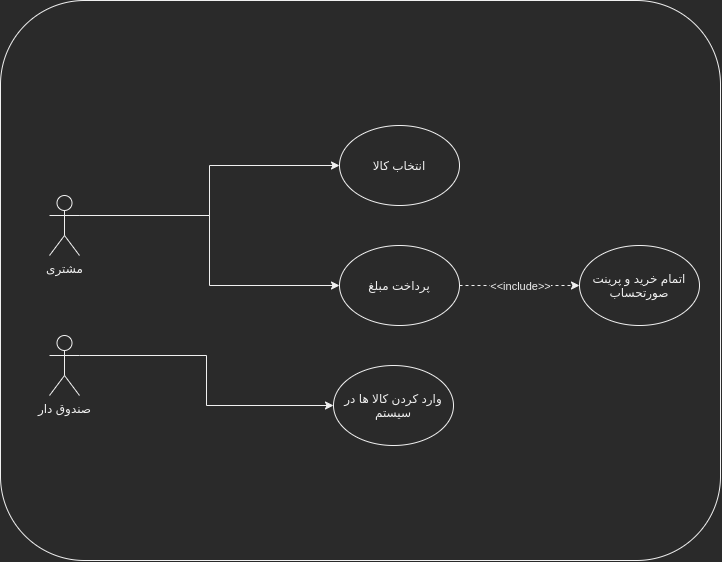

The diagram above was exported from draw.io. Its source (the exported page's mxGraphModel, read from the mxfile embedded in the PNG):
<mxGraphModel dx="2370" dy="1375" grid="1" gridSize="10" guides="1" tooltips="1" connect="1" arrows="1" fold="1" page="1" pageScale="1" pageWidth="827" pageHeight="1169" math="0" shadow="0">
  <root>
    <mxCell id="0" />
    <mxCell id="1" parent="0" />
    <mxCell id="NvFzUgcRIIgeRfnn4pvV-12" value="" style="rounded=1;whiteSpace=wrap;html=1;strokeWidth=1;" vertex="1" parent="1">
      <mxGeometry x="40" y="300" width="720" height="560" as="geometry" />
    </mxCell>
    <mxCell id="NvFzUgcRIIgeRfnn4pvV-1" value="انتخاب کالا" style="ellipse;whiteSpace=wrap;html=1;" vertex="1" parent="1">
      <mxGeometry x="379" y="425" width="120" height="80" as="geometry" />
    </mxCell>
    <mxCell id="NvFzUgcRIIgeRfnn4pvV-10" style="edgeStyle=orthogonalEdgeStyle;rounded=0;orthogonalLoop=1;jettySize=auto;html=1;exitX=1;exitY=0.5;exitDx=0;exitDy=0;entryX=0;entryY=0.5;entryDx=0;entryDy=0;dashed=1;" edge="1" parent="1" source="NvFzUgcRIIgeRfnn4pvV-3" target="NvFzUgcRIIgeRfnn4pvV-4">
      <mxGeometry relative="1" as="geometry" />
    </mxCell>
    <mxCell id="NvFzUgcRIIgeRfnn4pvV-11" value="&amp;lt;&amp;lt;include&amp;gt;&amp;gt;" style="edgeLabel;html=1;align=center;verticalAlign=middle;resizable=0;points=[];" vertex="1" connectable="0" parent="NvFzUgcRIIgeRfnn4pvV-10">
      <mxGeometry x="0.2" y="1" relative="1" as="geometry">
        <mxPoint x="-12" y="1" as="offset" />
      </mxGeometry>
    </mxCell>
    <mxCell id="NvFzUgcRIIgeRfnn4pvV-2" value="وارد کردن کالا ها در سیستم" style="ellipse;whiteSpace=wrap;html=1;" vertex="1" parent="1">
      <mxGeometry x="373" y="665" width="120" height="80" as="geometry" />
    </mxCell>
    <mxCell id="NvFzUgcRIIgeRfnn4pvV-3" value="پرداخت مبلغ" style="ellipse;whiteSpace=wrap;html=1;" vertex="1" parent="1">
      <mxGeometry x="379" y="545" width="120" height="80" as="geometry" />
    </mxCell>
    <mxCell id="NvFzUgcRIIgeRfnn4pvV-4" value="اتمام خرید و پرینت صورتحساب" style="ellipse;whiteSpace=wrap;html=1;" vertex="1" parent="1">
      <mxGeometry x="619" y="545" width="120" height="80" as="geometry" />
    </mxCell>
    <mxCell id="NvFzUgcRIIgeRfnn4pvV-8" style="edgeStyle=orthogonalEdgeStyle;rounded=0;orthogonalLoop=1;jettySize=auto;html=1;exitX=1;exitY=0.3333333333333333;exitDx=0;exitDy=0;exitPerimeter=0;entryX=0;entryY=0.5;entryDx=0;entryDy=0;" edge="1" parent="1" source="NvFzUgcRIIgeRfnn4pvV-5" target="NvFzUgcRIIgeRfnn4pvV-2">
      <mxGeometry relative="1" as="geometry" />
    </mxCell>
    <mxCell id="NvFzUgcRIIgeRfnn4pvV-5" value="صندوق دار" style="shape=umlActor;verticalLabelPosition=bottom;verticalAlign=top;html=1;outlineConnect=0;" vertex="1" parent="1">
      <mxGeometry x="89" y="635" width="30" height="60" as="geometry" />
    </mxCell>
    <mxCell id="NvFzUgcRIIgeRfnn4pvV-7" style="edgeStyle=orthogonalEdgeStyle;rounded=0;orthogonalLoop=1;jettySize=auto;html=1;exitX=1;exitY=0.3333333333333333;exitDx=0;exitDy=0;exitPerimeter=0;entryX=0;entryY=0.5;entryDx=0;entryDy=0;" edge="1" parent="1" source="NvFzUgcRIIgeRfnn4pvV-6" target="NvFzUgcRIIgeRfnn4pvV-1">
      <mxGeometry relative="1" as="geometry" />
    </mxCell>
    <mxCell id="NvFzUgcRIIgeRfnn4pvV-9" style="edgeStyle=orthogonalEdgeStyle;rounded=0;orthogonalLoop=1;jettySize=auto;html=1;exitX=1;exitY=0.3333333333333333;exitDx=0;exitDy=0;exitPerimeter=0;entryX=0;entryY=0.5;entryDx=0;entryDy=0;" edge="1" parent="1" source="NvFzUgcRIIgeRfnn4pvV-6" target="NvFzUgcRIIgeRfnn4pvV-3">
      <mxGeometry relative="1" as="geometry" />
    </mxCell>
    <mxCell id="NvFzUgcRIIgeRfnn4pvV-6" value="مشتری" style="shape=umlActor;verticalLabelPosition=bottom;verticalAlign=top;html=1;outlineConnect=0;" vertex="1" parent="1">
      <mxGeometry x="89" y="495" width="30" height="60" as="geometry" />
    </mxCell>
  </root>
</mxGraphModel>